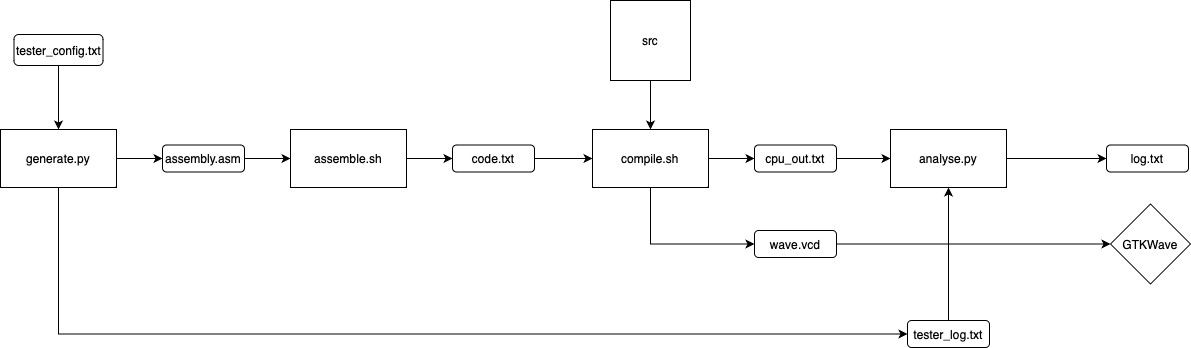

The diagram above was exported from draw.io. Its source (the exported page's mxGraphModel, read from the mxfile embedded in the PNG):
<mxGraphModel dx="797" dy="625" grid="1" gridSize="2" guides="1" tooltips="1" connect="1" arrows="1" fold="1" page="1" pageScale="1" pageWidth="850" pageHeight="1100" math="0" shadow="0">
  <root>
    <mxCell id="0" />
    <mxCell id="1" parent="0" />
    <mxCell id="N3RA3iEljUnZ_pDCBzRR-5" style="edgeStyle=orthogonalEdgeStyle;rounded=0;orthogonalLoop=1;jettySize=auto;html=1;exitX=1;exitY=0.5;exitDx=0;exitDy=0;" edge="1" parent="1" source="N3RA3iEljUnZ_pDCBzRR-2" target="N3RA3iEljUnZ_pDCBzRR-4">
      <mxGeometry relative="1" as="geometry" />
    </mxCell>
    <mxCell id="N3RA3iEljUnZ_pDCBzRR-23" style="edgeStyle=orthogonalEdgeStyle;rounded=0;orthogonalLoop=1;jettySize=auto;html=1;exitX=0.5;exitY=1;exitDx=0;exitDy=0;entryX=0;entryY=0.5;entryDx=0;entryDy=0;" edge="1" parent="1" source="N3RA3iEljUnZ_pDCBzRR-2" target="N3RA3iEljUnZ_pDCBzRR-22">
      <mxGeometry relative="1" as="geometry" />
    </mxCell>
    <mxCell id="N3RA3iEljUnZ_pDCBzRR-2" value="generate.py" style="rounded=0;whiteSpace=wrap;html=1;" vertex="1" parent="1">
      <mxGeometry x="128" y="151" width="116" height="58" as="geometry" />
    </mxCell>
    <mxCell id="N3RA3iEljUnZ_pDCBzRR-9" style="edgeStyle=orthogonalEdgeStyle;rounded=0;orthogonalLoop=1;jettySize=auto;html=1;exitX=1;exitY=0.5;exitDx=0;exitDy=0;entryX=0;entryY=0.5;entryDx=0;entryDy=0;" edge="1" parent="1" source="N3RA3iEljUnZ_pDCBzRR-4" target="N3RA3iEljUnZ_pDCBzRR-8">
      <mxGeometry relative="1" as="geometry" />
    </mxCell>
    <mxCell id="N3RA3iEljUnZ_pDCBzRR-4" value="assembly.asm" style="rounded=1;whiteSpace=wrap;html=1;" vertex="1" parent="1">
      <mxGeometry x="290" y="166.5" width="82" height="27" as="geometry" />
    </mxCell>
    <mxCell id="N3RA3iEljUnZ_pDCBzRR-11" style="edgeStyle=orthogonalEdgeStyle;rounded=0;orthogonalLoop=1;jettySize=auto;html=1;exitX=1;exitY=0.5;exitDx=0;exitDy=0;entryX=0;entryY=0.5;entryDx=0;entryDy=0;" edge="1" parent="1" source="N3RA3iEljUnZ_pDCBzRR-8" target="N3RA3iEljUnZ_pDCBzRR-10">
      <mxGeometry relative="1" as="geometry" />
    </mxCell>
    <mxCell id="N3RA3iEljUnZ_pDCBzRR-8" value="assemble.sh" style="rounded=0;whiteSpace=wrap;html=1;" vertex="1" parent="1">
      <mxGeometry x="418" y="151" width="116" height="58" as="geometry" />
    </mxCell>
    <mxCell id="N3RA3iEljUnZ_pDCBzRR-15" style="edgeStyle=orthogonalEdgeStyle;rounded=0;orthogonalLoop=1;jettySize=auto;html=1;exitX=1;exitY=0.5;exitDx=0;exitDy=0;entryX=0;entryY=0.5;entryDx=0;entryDy=0;" edge="1" parent="1" source="N3RA3iEljUnZ_pDCBzRR-10" target="N3RA3iEljUnZ_pDCBzRR-13">
      <mxGeometry relative="1" as="geometry" />
    </mxCell>
    <mxCell id="N3RA3iEljUnZ_pDCBzRR-10" value="code.txt" style="rounded=1;whiteSpace=wrap;html=1;" vertex="1" parent="1">
      <mxGeometry x="580" y="166.5" width="82" height="27" as="geometry" />
    </mxCell>
    <mxCell id="N3RA3iEljUnZ_pDCBzRR-14" style="edgeStyle=orthogonalEdgeStyle;rounded=0;orthogonalLoop=1;jettySize=auto;html=1;exitX=0.5;exitY=1;exitDx=0;exitDy=0;entryX=0.5;entryY=0;entryDx=0;entryDy=0;" edge="1" parent="1" source="N3RA3iEljUnZ_pDCBzRR-12" target="N3RA3iEljUnZ_pDCBzRR-13">
      <mxGeometry relative="1" as="geometry" />
    </mxCell>
    <mxCell id="N3RA3iEljUnZ_pDCBzRR-12" value="src" style="whiteSpace=wrap;html=1;aspect=fixed;" vertex="1" parent="1">
      <mxGeometry x="738" y="22" width="80" height="80" as="geometry" />
    </mxCell>
    <mxCell id="N3RA3iEljUnZ_pDCBzRR-17" style="edgeStyle=orthogonalEdgeStyle;rounded=0;orthogonalLoop=1;jettySize=auto;html=1;exitX=1;exitY=0.5;exitDx=0;exitDy=0;entryX=0;entryY=0.5;entryDx=0;entryDy=0;" edge="1" parent="1" source="N3RA3iEljUnZ_pDCBzRR-13" target="N3RA3iEljUnZ_pDCBzRR-16">
      <mxGeometry relative="1" as="geometry" />
    </mxCell>
    <mxCell id="N3RA3iEljUnZ_pDCBzRR-19" style="edgeStyle=orthogonalEdgeStyle;rounded=0;orthogonalLoop=1;jettySize=auto;html=1;exitX=0.5;exitY=1;exitDx=0;exitDy=0;entryX=0;entryY=0.5;entryDx=0;entryDy=0;" edge="1" parent="1" source="N3RA3iEljUnZ_pDCBzRR-13" target="N3RA3iEljUnZ_pDCBzRR-18">
      <mxGeometry relative="1" as="geometry" />
    </mxCell>
    <mxCell id="N3RA3iEljUnZ_pDCBzRR-13" value="compile.sh" style="rounded=0;whiteSpace=wrap;html=1;" vertex="1" parent="1">
      <mxGeometry x="720" y="151" width="116" height="58" as="geometry" />
    </mxCell>
    <mxCell id="N3RA3iEljUnZ_pDCBzRR-21" style="edgeStyle=orthogonalEdgeStyle;rounded=0;orthogonalLoop=1;jettySize=auto;html=1;exitX=1;exitY=0.5;exitDx=0;exitDy=0;entryX=0;entryY=0.5;entryDx=0;entryDy=0;" edge="1" parent="1" source="N3RA3iEljUnZ_pDCBzRR-16" target="N3RA3iEljUnZ_pDCBzRR-20">
      <mxGeometry relative="1" as="geometry" />
    </mxCell>
    <mxCell id="N3RA3iEljUnZ_pDCBzRR-16" value="cpu_out.txt" style="rounded=1;whiteSpace=wrap;html=1;" vertex="1" parent="1">
      <mxGeometry x="882" y="166.5" width="82" height="27" as="geometry" />
    </mxCell>
    <mxCell id="N3RA3iEljUnZ_pDCBzRR-27" style="edgeStyle=orthogonalEdgeStyle;rounded=0;orthogonalLoop=1;jettySize=auto;html=1;exitX=1;exitY=0.5;exitDx=0;exitDy=0;entryX=0;entryY=0.5;entryDx=0;entryDy=0;" edge="1" parent="1" source="N3RA3iEljUnZ_pDCBzRR-18" target="N3RA3iEljUnZ_pDCBzRR-26">
      <mxGeometry relative="1" as="geometry" />
    </mxCell>
    <mxCell id="N3RA3iEljUnZ_pDCBzRR-18" value="wave.vcd" style="rounded=1;whiteSpace=wrap;html=1;" vertex="1" parent="1">
      <mxGeometry x="882" y="252" width="82" height="27" as="geometry" />
    </mxCell>
    <mxCell id="N3RA3iEljUnZ_pDCBzRR-29" style="edgeStyle=orthogonalEdgeStyle;rounded=0;orthogonalLoop=1;jettySize=auto;html=1;exitX=1;exitY=0.5;exitDx=0;exitDy=0;entryX=0;entryY=0.5;entryDx=0;entryDy=0;" edge="1" parent="1" source="N3RA3iEljUnZ_pDCBzRR-20" target="N3RA3iEljUnZ_pDCBzRR-28">
      <mxGeometry relative="1" as="geometry" />
    </mxCell>
    <mxCell id="N3RA3iEljUnZ_pDCBzRR-20" value="analyse.py" style="rounded=0;whiteSpace=wrap;html=1;" vertex="1" parent="1">
      <mxGeometry x="1018" y="151" width="116" height="58" as="geometry" />
    </mxCell>
    <mxCell id="N3RA3iEljUnZ_pDCBzRR-24" style="edgeStyle=orthogonalEdgeStyle;rounded=0;orthogonalLoop=1;jettySize=auto;html=1;exitX=0.5;exitY=0;exitDx=0;exitDy=0;entryX=0.5;entryY=1;entryDx=0;entryDy=0;" edge="1" parent="1" source="N3RA3iEljUnZ_pDCBzRR-22" target="N3RA3iEljUnZ_pDCBzRR-20">
      <mxGeometry relative="1" as="geometry" />
    </mxCell>
    <mxCell id="N3RA3iEljUnZ_pDCBzRR-22" value="tester_log.txt" style="rounded=1;whiteSpace=wrap;html=1;" vertex="1" parent="1">
      <mxGeometry x="1035" y="342" width="82" height="27" as="geometry" />
    </mxCell>
    <mxCell id="N3RA3iEljUnZ_pDCBzRR-26" value="GTKWave" style="rhombus;whiteSpace=wrap;html=1;" vertex="1" parent="1">
      <mxGeometry x="1238" y="225.5" width="80" height="80" as="geometry" />
    </mxCell>
    <mxCell id="N3RA3iEljUnZ_pDCBzRR-28" value="log.txt" style="rounded=1;whiteSpace=wrap;html=1;" vertex="1" parent="1">
      <mxGeometry x="1234" y="166.5" width="82" height="27" as="geometry" />
    </mxCell>
    <mxCell id="N3RA3iEljUnZ_pDCBzRR-31" style="edgeStyle=orthogonalEdgeStyle;rounded=0;orthogonalLoop=1;jettySize=auto;html=1;exitX=0.5;exitY=1;exitDx=0;exitDy=0;entryX=0.5;entryY=0;entryDx=0;entryDy=0;" edge="1" parent="1" source="N3RA3iEljUnZ_pDCBzRR-30" target="N3RA3iEljUnZ_pDCBzRR-2">
      <mxGeometry relative="1" as="geometry" />
    </mxCell>
    <mxCell id="N3RA3iEljUnZ_pDCBzRR-30" value="tester_config.txt" style="rounded=1;whiteSpace=wrap;html=1;" vertex="1" parent="1">
      <mxGeometry x="141.5" y="56" width="89" height="31" as="geometry" />
    </mxCell>
  </root>
</mxGraphModel>